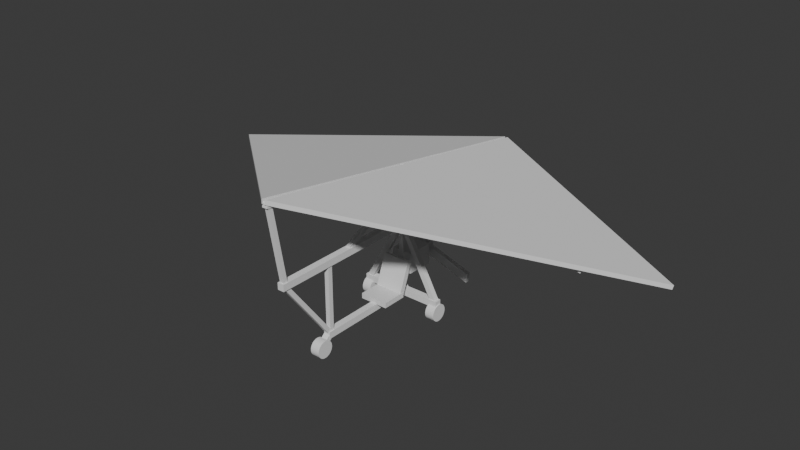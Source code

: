 # Source: lab1.blend  (saved by Blender 4.3.34; exported with 4.5.12 LTS)
import bpy
from mathutils import Matrix  # noqa: F401  (used for matrix-valued properties, if any)

bpy.ops.wm.read_factory_settings(use_empty=True)
scene = bpy.context.scene
scene.name = 'Scene'

# ---- collections
col_collection = bpy.data.collections.new('Collection'); scene.collection.children.link(col_collection)

# ---- materials (node trees are filled in below, after node groups)
mat_material = bpy.data.materials.new('Material')
mat_material.alpha_threshold = 0.0
mat_material.roughness = 0.5
mat_material.line_color = (0.0, 0.0, 0.0, 1.0)

# ---- material node trees
mat_material.use_nodes = True; mat_material.node_tree.nodes.clear()
_N = mat_material.node_tree.nodes; _L = mat_material.node_tree.links
n0 = _N.new('ShaderNodeOutputMaterial'); n0.name = 'Material Output'; n0.location = (300, 300)
n1 = _N.new('ShaderNodeBsdfPrincipled'); n1.name = 'Principled BSDF'; n1.location = (10, 300)
n1.inputs[3].default_value = 1.45
_L.new(n1.outputs[0], n0.inputs[0])
n0.is_active_output = True

# ---- world
world_world = bpy.data.worlds.new('World'); scene.world = world_world
world_world.use_nodes = True; world_world.node_tree.nodes.clear()
_N = world_world.node_tree.nodes; _L = world_world.node_tree.links
n0 = _N.new('ShaderNodeOutputWorld'); n0.name = 'World Output'; n0.location = (300, 300)
n1 = _N.new('ShaderNodeBackground'); n1.name = 'Background'; n1.location = (10, 300)
n1.inputs[0].default_value = (0.05088, 0.05088, 0.05088, 1.0)
_L.new(n1.outputs[0], n0.inputs[0])
n0.is_active_output = True
world_world.color = (0.05088, 0.05088, 0.05088)
world_world.sun_shadow_jitter_overblur = 0.0

# ---- meshes
me_cube = bpy.data.meshes.new('Cube')
me_cube.from_pydata([(0.5652, 0.5019, 1.079), (0.5652, 0.5019, 0.8684), (0.5652, -0.5019, 1.079), (0.5652, -0.5019, 0.8684), (-0.5652, 0.5019, 1.079), (-0.5652, 0.5019, 0.8684), (-0.5652, -0.5019, 1.079), (-0.5652, -0.5019, 0.8684)], [], [(0, 4, 6, 2), (3, 2, 6, 7), (7, 6, 4, 5), (5, 1, 3, 7), (1, 0, 2, 3), (5, 4, 0, 1)])
_uv = me_cube.uv_layers.new(name='UVMap')
_uv.uv.foreach_set('vector', [0.625, 0.5, 0.875, 0.5, 0.875, 0.75, 0.625, 0.75, 0.375, 0.75, 0.625, 0.75, 0.625, 1.0, 0.375, 1.0, 0.375, 0.0, 0.625, 0.0, 0.625, 0.25, 0.375, 0.25, 0.125, 0.5, 0.375, 0.5, 0.375, 0.75, 0.125, 0.75, 0.375, 0.5, 0.625, 0.5, 0.625, 0.75, 0.375, 0.75, 0.375, 0.25, 0.625, 0.25, 0.625, 0.5, 0.375, 0.5])
me_cube.materials.append(mat_material)
me_cube.use_mirror_vertex_groups = False
me_cube.update()
me_cube_001 = bpy.data.meshes.new('Cube.001')
me_cube_001.from_pydata([(0.5581, 0.7683, 2.244), (0.558, 0.9637, 2.174), (0.5572, 0.3026, 0.9501), (0.5571, 0.498, 0.8797), (-0.5571, 0.768, 2.245), (-0.5572, 0.9634, 2.175), (-0.558, 0.3023, 0.9509), (-0.5581, 0.4976, 0.8806)], [], [(0, 4, 6, 2), (3, 2, 6, 7), (7, 6, 4, 5), (5, 1, 3, 7), (1, 0, 2, 3), (5, 4, 0, 1)])
_uv = me_cube_001.uv_layers.new(name='UVMap')
_uv.uv.foreach_set('vector', [0.625, 0.5, 0.875, 0.5, 0.875, 0.75, 0.625, 0.75, 0.375, 0.75, 0.625, 0.75, 0.625, 1.0, 0.375, 1.0, 0.375, 0.0, 0.625, 0.0, 0.625, 0.25, 0.375, 0.25, 0.125, 0.5, 0.375, 0.5, 0.375, 0.75, 0.125, 0.75, 0.375, 0.5, 0.625, 0.5, 0.625, 0.75, 0.375, 0.75, 0.375, 0.25, 0.625, 0.25, 0.625, 0.5, 0.375, 0.5])
me_cube_001.materials.append(mat_material)
me_cube_001.use_mirror_vertex_groups = False
me_cube_001.update()
me_cube_002 = bpy.data.meshes.new('Cube.002')
me_cube_002.from_pydata([(-0.1337, -2.997, 0.6141), (-0.1337, -2.997, 0.8816), (-0.1337, 1.307, 0.6141), (-0.1337, 1.307, 0.8816), (0.1337, -2.997, 0.6141), (0.1337, -2.997, 0.8816), (0.1337, 1.307, 0.6141), (0.1337, 1.307, 0.8816)], [], [(0, 1, 3, 2), (2, 3, 7, 6), (6, 7, 5, 4), (4, 5, 1, 0), (2, 6, 4, 0), (7, 3, 1, 5)])
_uv = me_cube_002.uv_layers.new(name='UVMap')
_uv.uv.foreach_set('vector', [0.375, 0.0, 0.625, 0.0, 0.625, 0.25, 0.375, 0.25, 0.375, 0.25, 0.625, 0.25, 0.625, 0.5, 0.375, 0.5, 0.375, 0.5, 0.625, 0.5, 0.625, 0.75, 0.375, 0.75, 0.375, 0.75, 0.625, 0.75, 0.625, 1.0, 0.375, 1.0, 0.125, 0.5, 0.375, 0.5, 0.375, 0.75, 0.125, 0.75, 0.625, 0.5, 0.875, 0.5, 0.875, 0.75, 0.625, 0.75])
me_cube_002.update()
me_cube_003 = bpy.data.meshes.new('Cube.003')
me_cube_003.from_pydata([(1.685, 1.013, 0.5835), (1.685, 1.013, 0.851), (-1.685, 1.013, 0.5835), (-1.685, 1.013, 0.851), (1.685, 1.28, 0.5835), (1.685, 1.28, 0.851), (-1.685, 1.28, 0.5835), (-1.685, 1.28, 0.851)], [], [(0, 1, 3, 2), (2, 3, 7, 6), (6, 7, 5, 4), (4, 5, 1, 0), (2, 6, 4, 0), (7, 3, 1, 5)])
_uv = me_cube_003.uv_layers.new(name='UVMap')
_uv.uv.foreach_set('vector', [0.375, 0.0, 0.625, 0.0, 0.625, 0.25, 0.375, 0.25, 0.375, 0.25, 0.625, 0.25, 0.625, 0.5, 0.375, 0.5, 0.375, 0.5, 0.625, 0.5, 0.625, 0.75, 0.375, 0.75, 0.375, 0.75, 0.625, 0.75, 0.625, 1.0, 0.375, 1.0, 0.125, 0.5, 0.375, 0.5, 0.375, 0.75, 0.125, 0.75, 0.625, 0.5, 0.875, 0.5, 0.875, 0.75, 0.625, 0.75])
me_cube_003.update()
me_cube_004 = bpy.data.meshes.new('Cube.004')
me_cube_004.from_pydata([(-0.1337, -5.075, 3.456), (-0.1337, -5.075, 3.724), (-0.1337, 1.273, 3.456), (-0.1337, 1.273, 3.724), (0.1337, -5.075, 3.456), (0.1337, -5.075, 3.724), (0.1337, 1.273, 3.456), (0.1337, 1.273, 3.724)], [], [(0, 1, 3, 2), (2, 3, 7, 6), (6, 7, 5, 4), (4, 5, 1, 0), (2, 6, 4, 0), (7, 3, 1, 5)])
_uv = me_cube_004.uv_layers.new(name='UVMap')
_uv.uv.foreach_set('vector', [0.375, 0.0, 0.625, 0.0, 0.625, 0.25, 0.375, 0.25, 0.375, 0.25, 0.625, 0.25, 0.625, 0.5, 0.375, 0.5, 0.375, 0.5, 0.625, 0.5, 0.625, 0.75, 0.375, 0.75, 0.375, 0.75, 0.625, 0.75, 0.625, 1.0, 0.375, 1.0, 0.125, 0.5, 0.375, 0.5, 0.375, 0.75, 0.125, 0.75, 0.625, 0.5, 0.875, 0.5, 0.875, 0.75, 0.625, 0.75])
me_cube_004.update()
me_cube_005 = bpy.data.meshes.new('Cube.005')
me_cube_005.from_pydata([(-0.09016, 1.237, 0.6831), (-0.09016, 1.056, 0.6831), (-0.09016, 1.237, 3.636), (-0.09016, 1.056, 3.636), (0.09016, 1.237, 0.6831), (0.09016, 1.056, 0.6831), (0.09016, 1.237, 3.636), (0.09016, 1.056, 3.636)], [], [(0, 1, 3, 2), (2, 3, 7, 6), (6, 7, 5, 4), (4, 5, 1, 0), (2, 6, 4, 0), (7, 3, 1, 5)])
_uv = me_cube_005.uv_layers.new(name='UVMap')
_uv.uv.foreach_set('vector', [0.375, 0.0, 0.625, 0.0, 0.625, 0.25, 0.375, 0.25, 0.375, 0.25, 0.625, 0.25, 0.625, 0.5, 0.375, 0.5, 0.375, 0.5, 0.625, 0.5, 0.625, 0.75, 0.375, 0.75, 0.375, 0.75, 0.625, 0.75, 0.625, 1.0, 0.375, 1.0, 0.125, 0.5, 0.375, 0.5, 0.375, 0.75, 0.125, 0.75, 0.625, 0.5, 0.875, 0.5, 0.875, 0.75, 0.625, 0.75])
me_cube_005.update()
me_cube_006 = bpy.data.meshes.new('Cube.006')
me_cube_006.from_pydata([(-0.09016, -2.734, 0.6831), (-0.09016, -2.914, 0.6831), (-0.09016, -2.734, 3.636), (-0.09016, -2.914, 3.636), (0.09016, -2.734, 0.6831), (0.09016, -2.914, 0.6831), (0.09016, -2.734, 3.636), (0.09016, -2.914, 3.636)], [], [(0, 1, 3, 2), (2, 3, 7, 6), (6, 7, 5, 4), (4, 5, 1, 0), (2, 6, 4, 0), (7, 3, 1, 5)])
_uv = me_cube_006.uv_layers.new(name='UVMap')
_uv.uv.foreach_set('vector', [0.375, 0.0, 0.625, 0.0, 0.625, 0.25, 0.375, 0.25, 0.375, 0.25, 0.625, 0.25, 0.625, 0.5, 0.375, 0.5, 0.375, 0.5, 0.625, 0.5, 0.625, 0.75, 0.375, 0.75, 0.375, 0.75, 0.625, 0.75, 0.625, 1.0, 0.375, 1.0, 0.125, 0.5, 0.375, 0.5, 0.375, 0.75, 0.125, 0.75, 0.625, 0.5, 0.875, 0.5, 0.875, 0.75, 0.625, 0.75])
me_cube_006.update()
me_cube_007 = bpy.data.meshes.new('Cube.007')
me_cube_007.from_pydata([(-0.08476, -2.78, 0.814), (-0.08476, -2.916, 0.7129), (-0.08476, -4.886, 3.649), (-0.08476, -5.022, 3.548), (0.08476, -2.78, 0.814), (0.08476, -2.916, 0.7129), (0.08476, -4.886, 3.649), (0.08476, -5.022, 3.548)], [], [(0, 1, 3, 2), (2, 3, 7, 6), (6, 7, 5, 4), (4, 5, 1, 0), (2, 6, 4, 0), (7, 3, 1, 5)])
_uv = me_cube_007.uv_layers.new(name='UVMap')
_uv.uv.foreach_set('vector', [0.375, 0.0, 0.625, 0.0, 0.625, 0.25, 0.375, 0.25, 0.375, 0.25, 0.625, 0.25, 0.625, 0.5, 0.375, 0.5, 0.375, 0.5, 0.625, 0.5, 0.625, 0.75, 0.375, 0.75, 0.375, 0.75, 0.625, 0.75, 0.625, 1.0, 0.375, 1.0, 0.125, 0.5, 0.375, 0.5, 0.375, 0.75, 0.125, 0.75, 0.625, 0.5, 0.875, 0.5, 0.875, 0.75, 0.625, 0.75])
me_cube_007.update()
me_cube_008 = bpy.data.meshes.new('Cube.008')
me_cube_008.from_pydata([(-0.08476, -1.945, 3.486), (-0.08476, -2.029, 3.634), (-0.08476, 1.132, 5.218), (-0.08476, 1.049, 5.366), (0.08476, -1.945, 3.486), (0.08476, -2.029, 3.634), (0.08476, 1.132, 5.218), (0.08476, 1.049, 5.366)], [], [(0, 1, 3, 2), (2, 3, 7, 6), (6, 7, 5, 4), (4, 5, 1, 0), (2, 6, 4, 0), (7, 3, 1, 5)])
_uv = me_cube_008.uv_layers.new(name='UVMap')
_uv.uv.foreach_set('vector', [0.375, 0.0, 0.625, 0.0, 0.625, 0.25, 0.375, 0.25, 0.375, 0.25, 0.625, 0.25, 0.625, 0.5, 0.375, 0.5, 0.375, 0.5, 0.625, 0.5, 0.625, 0.75, 0.375, 0.75, 0.375, 0.75, 0.625, 0.75, 0.625, 1.0, 0.375, 1.0, 0.125, 0.5, 0.375, 0.5, 0.375, 0.75, 0.125, 0.75, 0.625, 0.5, 0.875, 0.5, 0.875, 0.75, 0.625, 0.75])
me_cube_008.update()
me_cube_009 = bpy.data.meshes.new('Cube.009')
me_cube_009.from_pydata([(-0.09016, 1.245, 3.519), (-0.09016, 1.065, 3.519), (-0.09016, 1.245, 5.375), (-0.09016, 1.065, 5.375), (0.09016, 1.245, 3.519), (0.09016, 1.065, 3.519), (0.09016, 1.245, 5.375), (0.09016, 1.065, 5.375)], [], [(0, 1, 3, 2), (2, 3, 7, 6), (6, 7, 5, 4), (4, 5, 1, 0), (2, 6, 4, 0), (7, 3, 1, 5)])
_uv = me_cube_009.uv_layers.new(name='UVMap')
_uv.uv.foreach_set('vector', [0.375, 0.0, 0.625, 0.0, 0.625, 0.25, 0.375, 0.25, 0.375, 0.25, 0.625, 0.25, 0.625, 0.5, 0.375, 0.5, 0.375, 0.5, 0.625, 0.5, 0.625, 0.75, 0.375, 0.75, 0.375, 0.75, 0.625, 0.75, 0.625, 1.0, 0.375, 1.0, 0.125, 0.5, 0.375, 0.5, 0.375, 0.75, 0.125, 0.75, 0.625, 0.5, 0.875, 0.5, 0.875, 0.75, 0.625, 0.75])
me_cube_009.update()
me_cube_010 = bpy.data.meshes.new('Cube.010')
me_cube_010.from_pydata([(-0.08476, 1.139, 3.449), (-0.08476, 1.071, 3.605), (-0.08476, 4.148, 4.754), (-0.08476, 4.081, 4.909), (0.08476, 1.139, 3.449), (0.08476, 1.071, 3.605), (0.08476, 4.148, 4.754), (0.08476, 4.081, 4.909)], [], [(0, 1, 3, 2), (2, 3, 7, 6), (6, 7, 5, 4), (4, 5, 1, 0), (2, 6, 4, 0), (7, 3, 1, 5)])
_uv = me_cube_010.uv_layers.new(name='UVMap')
_uv.uv.foreach_set('vector', [0.375, 0.0, 0.625, 0.0, 0.625, 0.25, 0.375, 0.25, 0.375, 0.25, 0.625, 0.25, 0.625, 0.5, 0.375, 0.5, 0.375, 0.5, 0.625, 0.5, 0.625, 0.75, 0.375, 0.75, 0.375, 0.75, 0.625, 0.75, 0.625, 1.0, 0.375, 1.0, 0.125, 0.5, 0.375, 0.5, 0.375, 0.75, 0.125, 0.75, 0.625, 0.5, 0.875, 0.5, 0.875, 0.75, 0.625, 0.75])
me_cube_010.update()
me_cube_011 = bpy.data.meshes.new('Cube.011')
me_cube_011.from_pydata([(-0.1104, -5.565, 6.647), (-0.1104, -5.522, 6.864), (-0.1104, 6.409, 4.246), (-0.1104, 6.452, 4.462), (0.1104, -5.565, 6.647), (0.1104, -5.522, 6.864), (0.1104, 6.409, 4.246), (0.1104, 6.452, 4.462)], [], [(0, 1, 3, 2), (2, 3, 7, 6), (6, 7, 5, 4), (4, 5, 1, 0), (2, 6, 4, 0), (7, 3, 1, 5)])
_uv = me_cube_011.uv_layers.new(name='UVMap')
_uv.uv.foreach_set('vector', [0.375, 0.0, 0.625, 0.0, 0.625, 0.25, 0.375, 0.25, 0.375, 0.25, 0.625, 0.25, 0.625, 0.5, 0.375, 0.5, 0.375, 0.5, 0.625, 0.5, 0.625, 0.75, 0.375, 0.75, 0.375, 0.75, 0.625, 0.75, 0.625, 1.0, 0.375, 1.0, 0.125, 0.5, 0.375, 0.5, 0.375, 0.75, 0.125, 0.75, 0.625, 0.5, 0.875, 0.5, 0.875, 0.75, 0.625, 0.75])
me_cube_011.update()
me_cube_012 = bpy.data.meshes.new('Cube.012')
me_cube_012.from_pydata([(1.489, 1.041, 0.6272), (1.675, 1.041, 0.7277), (-0.1157, 1.041, 3.591), (0.07, 1.041, 3.692), (1.489, 1.252, 0.6272), (1.675, 1.252, 0.7277), (-0.1157, 1.252, 3.591), (0.07, 1.252, 3.692)], [], [(0, 1, 3, 2), (2, 3, 7, 6), (6, 7, 5, 4), (4, 5, 1, 0), (2, 6, 4, 0), (7, 3, 1, 5)])
_uv = me_cube_012.uv_layers.new(name='UVMap')
_uv.uv.foreach_set('vector', [0.375, 0.0, 0.625, 0.0, 0.625, 0.25, 0.375, 0.25, 0.375, 0.25, 0.625, 0.25, 0.625, 0.5, 0.375, 0.5, 0.375, 0.5, 0.625, 0.5, 0.625, 0.75, 0.375, 0.75, 0.375, 0.75, 0.625, 0.75, 0.625, 1.0, 0.375, 1.0, 0.125, 0.5, 0.375, 0.5, 0.375, 0.75, 0.125, 0.75, 0.625, 0.5, 0.875, 0.5, 0.875, 0.75, 0.625, 0.75])
me_cube_012.update()
me_cube_013 = bpy.data.meshes.new('Cube.013')
me_cube_013.from_pydata([(-1.489, 1.252, 0.6272), (-1.675, 1.252, 0.7277), (0.1157, 1.252, 3.591), (-0.07, 1.252, 3.692), (-1.489, 1.041, 0.6272), (-1.675, 1.041, 0.7277), (0.1157, 1.041, 3.591), (-0.07, 1.041, 3.692)], [], [(0, 1, 3, 2), (2, 3, 7, 6), (6, 7, 5, 4), (4, 5, 1, 0), (2, 6, 4, 0), (7, 3, 1, 5)])
_uv = me_cube_013.uv_layers.new(name='UVMap')
_uv.uv.foreach_set('vector', [0.375, 0.0, 0.625, 0.0, 0.625, 0.25, 0.375, 0.25, 0.375, 0.25, 0.625, 0.25, 0.625, 0.5, 0.375, 0.5, 0.375, 0.5, 0.625, 0.5, 0.625, 0.75, 0.375, 0.75, 0.375, 0.75, 0.625, 0.75, 0.625, 1.0, 0.375, 1.0, 0.125, 0.5, 0.375, 0.5, 0.375, 0.75, 0.125, 0.75, 0.625, 0.5, 0.875, 0.5, 0.875, 0.75, 0.625, 0.75])
me_cube_013.update()
me_cube_016 = bpy.data.meshes.new('Cube.016')
me_cube_016.from_pydata([(-0.1231, -3.235, 0.5713), (-0.1231, -2.931, 0.833), (-0.1231, -3.104, 0.4203), (-0.1231, -2.801, 0.682), (0.1231, -3.235, 0.5713), (0.1231, -2.931, 0.833), (0.1231, -3.104, 0.4203), (0.1231, -2.801, 0.682)], [], [(0, 1, 3, 2), (2, 3, 7, 6), (6, 7, 5, 4), (4, 5, 1, 0), (2, 6, 4, 0), (7, 3, 1, 5)])
_uv = me_cube_016.uv_layers.new(name='UVMap')
_uv.uv.foreach_set('vector', [0.375, 0.0, 0.625, 0.0, 0.625, 0.25, 0.375, 0.25, 0.375, 0.25, 0.625, 0.25, 0.625, 0.5, 0.375, 0.5, 0.375, 0.5, 0.625, 0.5, 0.625, 0.75, 0.375, 0.75, 0.375, 0.75, 0.625, 0.75, 0.625, 1.0, 0.375, 1.0, 0.125, 0.5, 0.375, 0.5, 0.375, 0.75, 0.125, 0.75, 0.625, 0.5, 0.875, 0.5, 0.875, 0.75, 0.625, 0.75])
me_cube_016.update()
me_cube_017 = bpy.data.meshes.new('Cube.017')
me_cube_017.from_pydata([(-2.299, 1.054, 5.227), (-2.299, 1.054, 5.444), (-2.299, 1.272, 5.227), (-2.299, 1.272, 5.444), (2.299, 1.054, 5.227), (2.299, 1.054, 5.444), (2.299, 1.272, 5.227), (2.299, 1.272, 5.444)], [], [(0, 1, 3, 2), (2, 3, 7, 6), (6, 7, 5, 4), (4, 5, 1, 0), (2, 6, 4, 0), (7, 3, 1, 5)])
_uv = me_cube_017.uv_layers.new(name='UVMap')
_uv.uv.foreach_set('vector', [0.375, 0.0, 0.625, 0.0, 0.625, 0.25, 0.375, 0.25, 0.375, 0.25, 0.625, 0.25, 0.625, 0.5, 0.375, 0.5, 0.375, 0.5, 0.625, 0.5, 0.625, 0.75, 0.375, 0.75, 0.375, 0.75, 0.625, 0.75, 0.625, 1.0, 0.375, 1.0, 0.125, 0.5, 0.375, 0.5, 0.375, 0.75, 0.125, 0.75, 0.625, 0.5, 0.875, 0.5, 0.875, 0.75, 0.625, 0.75])
me_cube_017.update()
me_cube_018 = bpy.data.meshes.new('Cube.018')
me_cube_018.from_pydata([(-0.01123, 1.035, 5.56), (0.03527, 1.035, 5.812), (-0.01123, 1.292, 5.56), (0.03527, 1.292, 5.812), (7.516, 1.035, 4.172), (7.562, 1.035, 4.424), (7.516, 1.292, 4.172), (7.562, 1.292, 4.424)], [], [(0, 1, 3, 2), (2, 3, 7, 6), (6, 7, 5, 4), (4, 5, 1, 0), (2, 6, 4, 0), (7, 3, 1, 5)])
_uv = me_cube_018.uv_layers.new(name='UVMap')
_uv.uv.foreach_set('vector', [0.375, 0.0, 0.625, 0.0, 0.625, 0.25, 0.375, 0.25, 0.375, 0.25, 0.625, 0.25, 0.625, 0.5, 0.375, 0.5, 0.375, 0.5, 0.625, 0.5, 0.625, 0.75, 0.375, 0.75, 0.375, 0.75, 0.625, 0.75, 0.625, 1.0, 0.375, 1.0, 0.125, 0.5, 0.375, 0.5, 0.375, 0.75, 0.125, 0.75, 0.625, 0.5, 0.875, 0.5, 0.875, 0.75, 0.625, 0.75])
me_cube_018.update()
me_cube_019 = bpy.data.meshes.new('Cube.019')
me_cube_019.from_pydata([(0.1123, 1.059, 3.515), (-0.01811, 1.059, 3.678), (0.1123, 1.268, 3.515), (-0.01811, 1.268, 3.678), (2.257, 1.059, 5.233), (2.126, 1.059, 5.396), (2.257, 1.268, 5.233), (2.126, 1.268, 5.396)], [], [(0, 1, 3, 2), (2, 3, 7, 6), (6, 7, 5, 4), (4, 5, 1, 0), (2, 6, 4, 0), (7, 3, 1, 5)])
_uv = me_cube_019.uv_layers.new(name='UVMap')
_uv.uv.foreach_set('vector', [0.375, 0.0, 0.625, 0.0, 0.625, 0.25, 0.375, 0.25, 0.375, 0.25, 0.625, 0.25, 0.625, 0.5, 0.375, 0.5, 0.375, 0.5, 0.625, 0.5, 0.625, 0.75, 0.375, 0.75, 0.375, 0.75, 0.625, 0.75, 0.625, 1.0, 0.375, 1.0, 0.125, 0.5, 0.375, 0.5, 0.375, 0.75, 0.125, 0.75, 0.625, 0.5, 0.875, 0.5, 0.875, 0.75, 0.625, 0.75])
me_cube_019.update()
me_cube_020 = bpy.data.meshes.new('Cube.020')
me_cube_020.from_pydata([(0.01175, 1.275, 5.56), (-0.03475, 1.275, 5.812), (0.0106, 1.018, 5.56), (-0.0359, 1.018, 5.812), (-7.515, 1.308, 4.172), (-7.562, 1.309, 4.424), (-7.516, 1.052, 4.172), (-7.563, 1.052, 4.424)], [], [(0, 1, 3, 2), (2, 3, 7, 6), (6, 7, 5, 4), (4, 5, 1, 0), (2, 6, 4, 0), (7, 3, 1, 5)])
_uv = me_cube_020.uv_layers.new(name='UVMap')
_uv.uv.foreach_set('vector', [0.375, 0.0, 0.625, 0.0, 0.625, 0.25, 0.375, 0.25, 0.375, 0.25, 0.625, 0.25, 0.625, 0.5, 0.375, 0.5, 0.375, 0.5, 0.625, 0.5, 0.625, 0.75, 0.375, 0.75, 0.375, 0.75, 0.625, 0.75, 0.625, 1.0, 0.375, 1.0, 0.125, 0.5, 0.375, 0.5, 0.375, 0.75, 0.125, 0.75, 0.625, 0.5, 0.875, 0.5, 0.875, 0.75, 0.625, 0.75])
me_cube_020.update()
me_cube_021 = bpy.data.meshes.new('Cube.021')
me_cube_021.from_pydata([(-0.1116, 1.252, 3.515), (0.01886, 1.251, 3.678), (-0.1132, 1.043, 3.515), (0.01723, 1.042, 3.678), (-2.256, 1.268, 5.233), (-2.125, 1.267, 5.396), (-2.257, 1.06, 5.233), (-2.127, 1.059, 5.396)], [], [(0, 1, 3, 2), (2, 3, 7, 6), (6, 7, 5, 4), (4, 5, 1, 0), (2, 6, 4, 0), (7, 3, 1, 5)])
_uv = me_cube_021.uv_layers.new(name='UVMap')
_uv.uv.foreach_set('vector', [0.375, 0.0, 0.625, 0.0, 0.625, 0.25, 0.375, 0.25, 0.375, 0.25, 0.625, 0.25, 0.625, 0.5, 0.375, 0.5, 0.375, 0.5, 0.625, 0.5, 0.625, 0.75, 0.375, 0.75, 0.375, 0.75, 0.625, 0.75, 0.625, 1.0, 0.375, 1.0, 0.125, 0.5, 0.375, 0.5, 0.375, 0.75, 0.125, 0.75, 0.625, 0.5, 0.875, 0.5, 0.875, 0.75, 0.625, 0.75])
me_cube_021.update()
me_cylinder = bpy.data.meshes.new('Cylinder')
me_cylinder.from_pydata([(0.04954, -5.624, 6.796), (0.07955, -5.598, 6.962), (0.02767, 7.581, 4.663), (0.05768, 7.608, 4.829), (9.899, 2.859, 3.641), (9.929, 2.886, 3.807)], [], [(0, 1, 3, 2), (2, 3, 5, 4), (3, 1, 5), (4, 5, 1, 0), (0, 2, 4)])
_uv = me_cylinder.uv_layers.new(name='UVMap')
_uv.uv.foreach_set('vector', [1.0, 0.5, 1.0, 1.0, 0.6667, 1.0, 0.6667, 0.5, 0.6667, 0.5, 0.6667, 1.0, 0.3333, 1.0, 0.3333, 0.5, 0.4578, 0.13, 0.25, 0.49, 0.04215, 0.13, 0.3333, 0.5, 0.3333, 1.0, -5.96e-08, 1.0, -5.96e-08, 0.5, 0.75, 0.49, 0.9578, 0.13, 0.5422, 0.13])
me_cylinder.update()
me_cylinder_002 = bpy.data.meshes.new('Cylinder.002')
me_cylinder_002.from_pydata([(-0.04954, -5.624, 6.796), (-0.07955, -5.598, 6.962), (-0.02767, 7.581, 4.663), (-0.05768, 7.608, 4.829), (-9.899, 2.859, 3.641), (-9.929, 2.886, 3.807)], [], [(0, 1, 3, 2), (2, 3, 5, 4), (3, 1, 5), (4, 5, 1, 0), (0, 2, 4)])
_uv = me_cylinder_002.uv_layers.new(name='UVMap')
_uv.uv.foreach_set('vector', [1.0, 0.5, 1.0, 1.0, 0.6667, 1.0, 0.6667, 0.5, 0.6667, 0.5, 0.6667, 1.0, 0.3333, 1.0, 0.3333, 0.5, 0.4578, 0.13, 0.25, 0.49, 0.04215, 0.13, 0.3333, 0.5, 0.3333, 1.0, -5.96e-08, 1.0, -5.96e-08, 0.5, 0.75, 0.49, 0.9578, 0.13, 0.5422, 0.13])
me_cylinder_002.update()
me_cylinder_003 = bpy.data.meshes.new('Cylinder.003')
me_cylinder_003.from_pydata([(-0.186, -2.955, 0.3453), (0.186, -2.955, 0.3453), (-0.186, -2.962, 0.2787), (0.186, -2.962, 0.2787), (-0.186, -2.981, 0.2147), (0.186, -2.981, 0.2147), (-0.186, -3.013, 0.1558), (0.186, -3.013, 0.1558), (-0.186, -3.055, 0.1041), (0.186, -3.055, 0.1041), (-0.186, -3.107, 0.06166), (0.186, -3.107, 0.06166), (-0.186, -3.166, 0.03014), (0.186, -3.166, 0.03014), (-0.186, -3.23, 0.01073), (0.186, -3.23, 0.01073), (-0.186, -3.296, 0.004174), (0.186, -3.296, 0.004174), (-0.186, -3.363, 0.01073), (0.186, -3.363, 0.01073), (-0.186, -3.427, 0.03014), (0.186, -3.427, 0.03014), (-0.186, -3.486, 0.06166), (0.186, -3.486, 0.06166), (-0.186, -3.537, 0.1041), (0.186, -3.537, 0.1041), (-0.186, -3.58, 0.1558), (0.186, -3.58, 0.1558), (-0.186, -3.611, 0.2147), (0.186, -3.611, 0.2147), (-0.186, -3.631, 0.2787), (0.186, -3.631, 0.2787), (-0.186, -3.637, 0.3453), (0.186, -3.637, 0.3453), (-0.186, -3.631, 0.4118), (0.186, -3.631, 0.4118), (-0.186, -3.611, 0.4758), (0.186, -3.611, 0.4758), (-0.186, -3.58, 0.5348), (0.186, -3.58, 0.5348), (-0.186, -3.537, 0.5865), (0.186, -3.537, 0.5865), (-0.186, -3.486, 0.6289), (0.186, -3.486, 0.6289), (-0.186, -3.427, 0.6604), (0.186, -3.427, 0.6604), (-0.186, -3.363, 0.6798), (0.186, -3.363, 0.6798), (-0.186, -3.296, 0.6864), (0.186, -3.296, 0.6864), (-0.186, -3.23, 0.6798), (0.186, -3.23, 0.6798), (-0.186, -3.166, 0.6604), (0.186, -3.166, 0.6604), (-0.186, -3.107, 0.6289), (0.186, -3.107, 0.6289), (-0.186, -3.055, 0.5865), (0.186, -3.055, 0.5865), (-0.186, -3.013, 0.5348), (0.186, -3.013, 0.5348), (-0.186, -2.981, 0.4758), (0.186, -2.981, 0.4758), (-0.186, -2.962, 0.4118), (0.186, -2.962, 0.4118)], [], [(0, 1, 3, 2), (2, 3, 5, 4), (4, 5, 7, 6), (6, 7, 9, 8), (8, 9, 11, 10), (10, 11, 13, 12), (12, 13, 15, 14), (14, 15, 17, 16), (16, 17, 19, 18), (18, 19, 21, 20), (20, 21, 23, 22), (22, 23, 25, 24), (24, 25, 27, 26), (26, 27, 29, 28), (28, 29, 31, 30), (30, 31, 33, 32), (32, 33, 35, 34), (34, 35, 37, 36), (36, 37, 39, 38), (38, 39, 41, 40), (40, 41, 43, 42), (42, 43, 45, 44), (44, 45, 47, 46), (46, 47, 49, 48), (48, 49, 51, 50), (50, 51, 53, 52), (52, 53, 55, 54), (54, 55, 57, 56), (56, 57, 59, 58), (58, 59, 61, 60), (3, 1, 63, 61, 59, 57, 55, 53, 51, 49, 47, 45, 43, 41, 39, 37, 35, 33, 31, 29, 27, 25, 23, 21, 19, 17, 15, 13, 11, 9, 7, 5), (60, 61, 63, 62), (62, 63, 1, 0), (0, 2, 4, 6, 8, 10, 12, 14, 16, 18, 20, 22, 24, 26, 28, 30, 32, 34, 36, 38, 40, 42, 44, 46, 48, 50, 52, 54, 56, 58, 60, 62)])
_uv = me_cylinder_003.uv_layers.new(name='UVMap')
_uv.uv.foreach_set('vector', [1.0, 0.5, 1.0, 1.0, 0.9688, 1.0, 0.9688, 0.5, 0.9688, 0.5, 0.9688, 1.0, 0.9375, 1.0, 0.9375, 0.5, 0.9375, 0.5, 0.9375, 1.0, 0.9062, 1.0, 0.9062, 0.5, 0.9062, 0.5, 0.9062, 1.0, 0.875, 1.0, 0.875, 0.5, 0.875, 0.5, 0.875, 1.0, 0.8438, 1.0, 0.8438, 0.5, 0.8438, 0.5, 0.8438, 1.0, 0.8125, 1.0, 0.8125, 0.5, 0.8125, 0.5, 0.8125, 1.0, 0.7812, 1.0, 0.7812, 0.5, 0.7812, 0.5, 0.7812, 1.0, 0.75, 1.0, 0.75, 0.5, 0.75, 0.5, 0.75, 1.0, 0.7188, 1.0, 0.7188, 0.5, 0.7188, 0.5, 0.7188, 1.0, 0.6875, 1.0, 0.6875, 0.5, 0.6875, 0.5, 0.6875, 1.0, 0.6562, 1.0, 0.6562, 0.5, 0.6562, 0.5, 0.6562, 1.0, 0.625, 1.0, 0.625, 0.5, 0.625, 0.5, 0.625, 1.0, 0.5938, 1.0, 0.5938, 0.5, 0.5938, 0.5, 0.5938, 1.0, 0.5625, 1.0, 0.5625, 0.5, 0.5625, 0.5, 0.5625, 1.0, 0.5312, 1.0, 0.5312, 0.5, 0.5312, 0.5, 0.5312, 1.0, 0.5, 1.0, 0.5, 0.5, 0.5, 0.5, 0.5, 1.0, 0.4688, 1.0, 0.4688, 0.5, 0.4688, 0.5, 0.4688, 1.0, 0.4375, 1.0, 0.4375, 0.5, 0.4375, 0.5, 0.4375, 1.0, 0.4062, 1.0, 0.4062, 0.5, 0.4062, 0.5, 0.4062, 1.0, 0.375, 1.0, 0.375, 0.5, 0.375, 0.5, 0.375, 1.0, 0.3438, 1.0, 0.3438, 0.5, 0.3438, 0.5, 0.3438, 1.0, 0.3125, 1.0, 0.3125, 0.5, 0.3125, 0.5, 0.3125, 1.0, 0.2812, 1.0, 0.2812, 0.5, 0.2812, 0.5, 0.2812, 1.0, 0.25, 1.0, 0.25, 0.5, 0.25, 0.5, 0.25, 1.0, 0.2188, 1.0, 0.2188, 0.5, 0.2188, 0.5, 0.2188, 1.0, 0.1875, 1.0, 0.1875, 0.5, 0.1875, 0.5, 0.1875, 1.0, 0.1562, 1.0, 0.1562, 0.5, 0.1562, 0.5, 0.1562, 1.0, 0.125, 1.0, 0.125, 0.5, 0.125, 0.5, 0.125, 1.0, 0.09375, 1.0, 0.09375, 0.5, 0.09375, 0.5, 0.09375, 1.0, 0.0625, 1.0, 0.0625, 0.5, 0.2968, 0.4854, 0.25, 0.49, 0.2032, 0.4854, 0.1582, 0.4717, 0.1167, 0.4496, 0.08029, 0.4197, 0.05045, 0.3833, 0.02827, 0.3418, 0.01461, 0.2968, 0.01, 0.25, 0.01461, 0.2032, 0.02827, 0.1582, 0.05045, 0.1167, 0.08029, 0.08029, 0.1167, 0.05045, 0.1582, 0.02827, 0.2032, 0.01461, 0.25, 0.01, 0.2968, 0.01461, 0.3418, 0.02827, 0.3833, 0.05045, 0.4197, 0.08029, 0.4496, 0.1167, 0.4717, 0.1582, 0.4854, 0.2032, 0.49, 0.25, 0.4854, 0.2968, 0.4717, 0.3418, 0.4496, 0.3833, 0.4197, 0.4197, 0.3833, 0.4496, 0.3418, 0.4717, 0.0625, 0.5, 0.0625, 1.0, 0.03125, 1.0, 0.03125, 0.5, 0.03125, 0.5, 0.03125, 1.0, 0.0, 1.0, 0.0, 0.5, 0.75, 0.49, 0.7968, 0.4854, 0.8418, 0.4717, 0.8833, 0.4496, 0.9197, 0.4197, 0.9496, 0.3833, 0.9717, 0.3418, 0.9854, 0.2968, 0.99, 0.25, 0.9854, 0.2032, 0.9717, 0.1582, 0.9496, 0.1167, 0.9197, 0.08029, 0.8833, 0.05045, 0.8418, 0.02827, 0.7968, 0.01461, 0.75, 0.01, 0.7032, 0.01461, 0.6582, 0.02827, 0.6167, 0.05045, 0.5803, 0.08029, 0.5504, 0.1167, 0.5283, 0.1582, 0.5146, 0.2032, 0.51, 0.25, 0.5146, 0.2968, 0.5283, 0.3418, 0.5504, 0.3833, 0.5803, 0.4197, 0.6167, 0.4496, 0.6582, 0.4717, 0.7032, 0.4854])
me_cylinder_003.update()
me_cylinder_004 = bpy.data.meshes.new('Cylinder.004')
me_cylinder_004.from_pydata([(1.349, 1.503, 0.3453), (1.722, 1.503, 0.3453), (1.349, 1.496, 0.2787), (1.722, 1.496, 0.2787), (1.349, 1.477, 0.2147), (1.722, 1.477, 0.2147), (1.349, 1.445, 0.1558), (1.722, 1.445, 0.1558), (1.349, 1.403, 0.1041), (1.722, 1.403, 0.1041), (1.349, 1.351, 0.06166), (1.722, 1.351, 0.06166), (1.349, 1.292, 0.03014), (1.722, 1.292, 0.03014), (1.349, 1.228, 0.01073), (1.722, 1.228, 0.01073), (1.349, 1.161, 0.004173), (1.722, 1.161, 0.004173), (1.349, 1.095, 0.01073), (1.722, 1.095, 0.01073), (1.349, 1.031, 0.03014), (1.722, 1.031, 0.03014), (1.349, 0.9719, 0.06166), (1.722, 0.9719, 0.06166), (1.349, 0.9202, 0.1041), (1.722, 0.9202, 0.1041), (1.349, 0.8778, 0.1558), (1.722, 0.8778, 0.1558), (1.349, 0.8463, 0.2147), (1.722, 0.8463, 0.2147), (1.349, 0.8269, 0.2787), (1.722, 0.8269, 0.2787), (1.349, 0.8203, 0.3453), (1.722, 0.8203, 0.3453), (1.349, 0.8269, 0.4118), (1.722, 0.8269, 0.4118), (1.349, 0.8463, 0.4758), (1.722, 0.8463, 0.4758), (1.349, 0.8778, 0.5348), (1.722, 0.8778, 0.5348), (1.349, 0.9202, 0.5865), (1.722, 0.9202, 0.5865), (1.349, 0.9719, 0.6289), (1.722, 0.9719, 0.6289), (1.349, 1.031, 0.6604), (1.722, 1.031, 0.6604), (1.349, 1.095, 0.6798), (1.722, 1.095, 0.6798), (1.349, 1.161, 0.6864), (1.722, 1.161, 0.6864), (1.349, 1.228, 0.6798), (1.722, 1.228, 0.6798), (1.349, 1.292, 0.6604), (1.722, 1.292, 0.6604), (1.349, 1.351, 0.6289), (1.722, 1.351, 0.6289), (1.349, 1.403, 0.5865), (1.722, 1.403, 0.5865), (1.349, 1.445, 0.5348), (1.722, 1.445, 0.5348), (1.349, 1.477, 0.4758), (1.722, 1.477, 0.4758), (1.349, 1.496, 0.4118), (1.722, 1.496, 0.4118)], [], [(0, 1, 3, 2), (2, 3, 5, 4), (4, 5, 7, 6), (6, 7, 9, 8), (8, 9, 11, 10), (10, 11, 13, 12), (12, 13, 15, 14), (14, 15, 17, 16), (16, 17, 19, 18), (18, 19, 21, 20), (20, 21, 23, 22), (22, 23, 25, 24), (24, 25, 27, 26), (26, 27, 29, 28), (28, 29, 31, 30), (30, 31, 33, 32), (32, 33, 35, 34), (34, 35, 37, 36), (36, 37, 39, 38), (38, 39, 41, 40), (40, 41, 43, 42), (42, 43, 45, 44), (44, 45, 47, 46), (46, 47, 49, 48), (48, 49, 51, 50), (50, 51, 53, 52), (52, 53, 55, 54), (54, 55, 57, 56), (56, 57, 59, 58), (58, 59, 61, 60), (3, 1, 63, 61, 59, 57, 55, 53, 51, 49, 47, 45, 43, 41, 39, 37, 35, 33, 31, 29, 27, 25, 23, 21, 19, 17, 15, 13, 11, 9, 7, 5), (60, 61, 63, 62), (62, 63, 1, 0), (0, 2, 4, 6, 8, 10, 12, 14, 16, 18, 20, 22, 24, 26, 28, 30, 32, 34, 36, 38, 40, 42, 44, 46, 48, 50, 52, 54, 56, 58, 60, 62)])
_uv = me_cylinder_004.uv_layers.new(name='UVMap')
_uv.uv.foreach_set('vector', [1.0, 0.5, 1.0, 1.0, 0.9688, 1.0, 0.9688, 0.5, 0.9688, 0.5, 0.9688, 1.0, 0.9375, 1.0, 0.9375, 0.5, 0.9375, 0.5, 0.9375, 1.0, 0.9062, 1.0, 0.9062, 0.5, 0.9062, 0.5, 0.9062, 1.0, 0.875, 1.0, 0.875, 0.5, 0.875, 0.5, 0.875, 1.0, 0.8438, 1.0, 0.8438, 0.5, 0.8438, 0.5, 0.8438, 1.0, 0.8125, 1.0, 0.8125, 0.5, 0.8125, 0.5, 0.8125, 1.0, 0.7812, 1.0, 0.7812, 0.5, 0.7812, 0.5, 0.7812, 1.0, 0.75, 1.0, 0.75, 0.5, 0.75, 0.5, 0.75, 1.0, 0.7188, 1.0, 0.7188, 0.5, 0.7188, 0.5, 0.7188, 1.0, 0.6875, 1.0, 0.6875, 0.5, 0.6875, 0.5, 0.6875, 1.0, 0.6562, 1.0, 0.6562, 0.5, 0.6562, 0.5, 0.6562, 1.0, 0.625, 1.0, 0.625, 0.5, 0.625, 0.5, 0.625, 1.0, 0.5938, 1.0, 0.5938, 0.5, 0.5938, 0.5, 0.5938, 1.0, 0.5625, 1.0, 0.5625, 0.5, 0.5625, 0.5, 0.5625, 1.0, 0.5312, 1.0, 0.5312, 0.5, 0.5312, 0.5, 0.5312, 1.0, 0.5, 1.0, 0.5, 0.5, 0.5, 0.5, 0.5, 1.0, 0.4688, 1.0, 0.4688, 0.5, 0.4688, 0.5, 0.4688, 1.0, 0.4375, 1.0, 0.4375, 0.5, 0.4375, 0.5, 0.4375, 1.0, 0.4062, 1.0, 0.4062, 0.5, 0.4062, 0.5, 0.4062, 1.0, 0.375, 1.0, 0.375, 0.5, 0.375, 0.5, 0.375, 1.0, 0.3438, 1.0, 0.3438, 0.5, 0.3438, 0.5, 0.3438, 1.0, 0.3125, 1.0, 0.3125, 0.5, 0.3125, 0.5, 0.3125, 1.0, 0.2812, 1.0, 0.2812, 0.5, 0.2812, 0.5, 0.2812, 1.0, 0.25, 1.0, 0.25, 0.5, 0.25, 0.5, 0.25, 1.0, 0.2188, 1.0, 0.2188, 0.5, 0.2188, 0.5, 0.2188, 1.0, 0.1875, 1.0, 0.1875, 0.5, 0.1875, 0.5, 0.1875, 1.0, 0.1562, 1.0, 0.1562, 0.5, 0.1562, 0.5, 0.1562, 1.0, 0.125, 1.0, 0.125, 0.5, 0.125, 0.5, 0.125, 1.0, 0.09375, 1.0, 0.09375, 0.5, 0.09375, 0.5, 0.09375, 1.0, 0.0625, 1.0, 0.0625, 0.5, 0.2968, 0.4854, 0.25, 0.49, 0.2032, 0.4854, 0.1582, 0.4717, 0.1167, 0.4496, 0.08029, 0.4197, 0.05045, 0.3833, 0.02827, 0.3418, 0.01461, 0.2968, 0.01, 0.25, 0.01461, 0.2032, 0.02827, 0.1582, 0.05045, 0.1167, 0.08029, 0.08029, 0.1167, 0.05045, 0.1582, 0.02827, 0.2032, 0.01461, 0.25, 0.01, 0.2968, 0.01461, 0.3418, 0.02827, 0.3833, 0.05045, 0.4197, 0.08029, 0.4496, 0.1167, 0.4717, 0.1582, 0.4854, 0.2032, 0.49, 0.25, 0.4854, 0.2968, 0.4717, 0.3418, 0.4496, 0.3833, 0.4197, 0.4197, 0.3833, 0.4496, 0.3418, 0.4717, 0.0625, 0.5, 0.0625, 1.0, 0.03125, 1.0, 0.03125, 0.5, 0.03125, 0.5, 0.03125, 1.0, 0.0, 1.0, 0.0, 0.5, 0.75, 0.49, 0.7968, 0.4854, 0.8418, 0.4717, 0.8833, 0.4496, 0.9197, 0.4197, 0.9496, 0.3833, 0.9717, 0.3418, 0.9854, 0.2968, 0.99, 0.25, 0.9854, 0.2032, 0.9717, 0.1582, 0.9496, 0.1167, 0.9197, 0.08029, 0.8833, 0.05045, 0.8418, 0.02827, 0.7968, 0.01461, 0.75, 0.01, 0.7032, 0.01461, 0.6582, 0.02827, 0.6167, 0.05045, 0.5803, 0.08029, 0.5504, 0.1167, 0.5283, 0.1582, 0.5146, 0.2032, 0.51, 0.25, 0.5146, 0.2968, 0.5283, 0.3418, 0.5504, 0.3833, 0.5803, 0.4197, 0.6167, 0.4496, 0.6582, 0.4717, 0.7032, 0.4854])
me_cylinder_004.update()
me_cylinder_005 = bpy.data.meshes.new('Cylinder.005')
me_cylinder_005.from_pydata([(-1.712, 1.503, 0.3453), (-1.34, 1.503, 0.3453), (-1.712, 1.496, 0.2787), (-1.34, 1.496, 0.2787), (-1.712, 1.477, 0.2147), (-1.34, 1.477, 0.2147), (-1.712, 1.445, 0.1558), (-1.34, 1.445, 0.1558), (-1.712, 1.403, 0.1041), (-1.34, 1.403, 0.1041), (-1.712, 1.351, 0.06166), (-1.34, 1.351, 0.06166), (-1.712, 1.292, 0.03014), (-1.34, 1.292, 0.03014), (-1.712, 1.228, 0.01073), (-1.34, 1.228, 0.01073), (-1.712, 1.161, 0.004173), (-1.34, 1.161, 0.004173), (-1.712, 1.095, 0.01073), (-1.34, 1.095, 0.01073), (-1.712, 1.031, 0.03014), (-1.34, 1.031, 0.03014), (-1.712, 0.9719, 0.06166), (-1.34, 0.9719, 0.06166), (-1.712, 0.9202, 0.1041), (-1.34, 0.9202, 0.1041), (-1.712, 0.8778, 0.1558), (-1.34, 0.8778, 0.1558), (-1.712, 0.8463, 0.2147), (-1.34, 0.8463, 0.2147), (-1.712, 0.8269, 0.2787), (-1.34, 0.8269, 0.2787), (-1.712, 0.8203, 0.3453), (-1.34, 0.8203, 0.3453), (-1.712, 0.8269, 0.4118), (-1.34, 0.8269, 0.4118), (-1.712, 0.8463, 0.4758), (-1.34, 0.8463, 0.4758), (-1.712, 0.8778, 0.5348), (-1.34, 0.8778, 0.5348), (-1.712, 0.9202, 0.5865), (-1.34, 0.9202, 0.5865), (-1.712, 0.9719, 0.6289), (-1.34, 0.9719, 0.6289), (-1.712, 1.031, 0.6604), (-1.34, 1.031, 0.6604), (-1.712, 1.095, 0.6798), (-1.34, 1.095, 0.6798), (-1.712, 1.161, 0.6864), (-1.34, 1.161, 0.6864), (-1.712, 1.228, 0.6798), (-1.34, 1.228, 0.6798), (-1.712, 1.292, 0.6604), (-1.34, 1.292, 0.6604), (-1.712, 1.351, 0.6289), (-1.34, 1.351, 0.6289), (-1.712, 1.403, 0.5865), (-1.34, 1.403, 0.5865), (-1.712, 1.445, 0.5348), (-1.34, 1.445, 0.5348), (-1.712, 1.477, 0.4758), (-1.34, 1.477, 0.4758), (-1.712, 1.496, 0.4118), (-1.34, 1.496, 0.4118)], [], [(0, 1, 3, 2), (2, 3, 5, 4), (4, 5, 7, 6), (6, 7, 9, 8), (8, 9, 11, 10), (10, 11, 13, 12), (12, 13, 15, 14), (14, 15, 17, 16), (16, 17, 19, 18), (18, 19, 21, 20), (20, 21, 23, 22), (22, 23, 25, 24), (24, 25, 27, 26), (26, 27, 29, 28), (28, 29, 31, 30), (30, 31, 33, 32), (32, 33, 35, 34), (34, 35, 37, 36), (36, 37, 39, 38), (38, 39, 41, 40), (40, 41, 43, 42), (42, 43, 45, 44), (44, 45, 47, 46), (46, 47, 49, 48), (48, 49, 51, 50), (50, 51, 53, 52), (52, 53, 55, 54), (54, 55, 57, 56), (56, 57, 59, 58), (58, 59, 61, 60), (3, 1, 63, 61, 59, 57, 55, 53, 51, 49, 47, 45, 43, 41, 39, 37, 35, 33, 31, 29, 27, 25, 23, 21, 19, 17, 15, 13, 11, 9, 7, 5), (60, 61, 63, 62), (62, 63, 1, 0), (0, 2, 4, 6, 8, 10, 12, 14, 16, 18, 20, 22, 24, 26, 28, 30, 32, 34, 36, 38, 40, 42, 44, 46, 48, 50, 52, 54, 56, 58, 60, 62)])
_uv = me_cylinder_005.uv_layers.new(name='UVMap')
_uv.uv.foreach_set('vector', [1.0, 0.5, 1.0, 1.0, 0.9688, 1.0, 0.9688, 0.5, 0.9688, 0.5, 0.9688, 1.0, 0.9375, 1.0, 0.9375, 0.5, 0.9375, 0.5, 0.9375, 1.0, 0.9062, 1.0, 0.9062, 0.5, 0.9062, 0.5, 0.9062, 1.0, 0.875, 1.0, 0.875, 0.5, 0.875, 0.5, 0.875, 1.0, 0.8438, 1.0, 0.8438, 0.5, 0.8438, 0.5, 0.8438, 1.0, 0.8125, 1.0, 0.8125, 0.5, 0.8125, 0.5, 0.8125, 1.0, 0.7812, 1.0, 0.7812, 0.5, 0.7812, 0.5, 0.7812, 1.0, 0.75, 1.0, 0.75, 0.5, 0.75, 0.5, 0.75, 1.0, 0.7188, 1.0, 0.7188, 0.5, 0.7188, 0.5, 0.7188, 1.0, 0.6875, 1.0, 0.6875, 0.5, 0.6875, 0.5, 0.6875, 1.0, 0.6562, 1.0, 0.6562, 0.5, 0.6562, 0.5, 0.6562, 1.0, 0.625, 1.0, 0.625, 0.5, 0.625, 0.5, 0.625, 1.0, 0.5938, 1.0, 0.5938, 0.5, 0.5938, 0.5, 0.5938, 1.0, 0.5625, 1.0, 0.5625, 0.5, 0.5625, 0.5, 0.5625, 1.0, 0.5312, 1.0, 0.5312, 0.5, 0.5312, 0.5, 0.5312, 1.0, 0.5, 1.0, 0.5, 0.5, 0.5, 0.5, 0.5, 1.0, 0.4688, 1.0, 0.4688, 0.5, 0.4688, 0.5, 0.4688, 1.0, 0.4375, 1.0, 0.4375, 0.5, 0.4375, 0.5, 0.4375, 1.0, 0.4062, 1.0, 0.4062, 0.5, 0.4062, 0.5, 0.4062, 1.0, 0.375, 1.0, 0.375, 0.5, 0.375, 0.5, 0.375, 1.0, 0.3438, 1.0, 0.3438, 0.5, 0.3438, 0.5, 0.3438, 1.0, 0.3125, 1.0, 0.3125, 0.5, 0.3125, 0.5, 0.3125, 1.0, 0.2812, 1.0, 0.2812, 0.5, 0.2812, 0.5, 0.2812, 1.0, 0.25, 1.0, 0.25, 0.5, 0.25, 0.5, 0.25, 1.0, 0.2188, 1.0, 0.2188, 0.5, 0.2188, 0.5, 0.2188, 1.0, 0.1875, 1.0, 0.1875, 0.5, 0.1875, 0.5, 0.1875, 1.0, 0.1562, 1.0, 0.1562, 0.5, 0.1562, 0.5, 0.1562, 1.0, 0.125, 1.0, 0.125, 0.5, 0.125, 0.5, 0.125, 1.0, 0.09375, 1.0, 0.09375, 0.5, 0.09375, 0.5, 0.09375, 1.0, 0.0625, 1.0, 0.0625, 0.5, 0.2968, 0.4854, 0.25, 0.49, 0.2032, 0.4854, 0.1582, 0.4717, 0.1167, 0.4496, 0.08029, 0.4197, 0.05045, 0.3833, 0.02827, 0.3418, 0.01461, 0.2968, 0.01, 0.25, 0.01461, 0.2032, 0.02827, 0.1582, 0.05045, 0.1167, 0.08029, 0.08029, 0.1167, 0.05045, 0.1582, 0.02827, 0.2032, 0.01461, 0.25, 0.01, 0.2968, 0.01461, 0.3418, 0.02827, 0.3833, 0.05045, 0.4197, 0.08029, 0.4496, 0.1167, 0.4717, 0.1582, 0.4854, 0.2032, 0.49, 0.25, 0.4854, 0.2968, 0.4717, 0.3418, 0.4496, 0.3833, 0.4197, 0.4197, 0.3833, 0.4496, 0.3418, 0.4717, 0.0625, 0.5, 0.0625, 1.0, 0.03125, 1.0, 0.03125, 0.5, 0.03125, 0.5, 0.03125, 1.0, 0.0, 1.0, 0.0, 0.5, 0.75, 0.49, 0.7968, 0.4854, 0.8418, 0.4717, 0.8833, 0.4496, 0.9197, 0.4197, 0.9496, 0.3833, 0.9717, 0.3418, 0.9854, 0.2968, 0.99, 0.25, 0.9854, 0.2032, 0.9717, 0.1582, 0.9496, 0.1167, 0.9197, 0.08029, 0.8833, 0.05045, 0.8418, 0.02827, 0.7968, 0.01461, 0.75, 0.01, 0.7032, 0.01461, 0.6582, 0.02827, 0.6167, 0.05045, 0.5803, 0.08029, 0.5504, 0.1167, 0.5283, 0.1582, 0.5146, 0.2032, 0.51, 0.25, 0.5146, 0.2968, 0.5283, 0.3418, 0.5504, 0.3833, 0.5803, 0.4197, 0.6167, 0.4496, 0.6582, 0.4717, 0.7032, 0.4854])
me_cylinder_005.update()
me_cube_023 = bpy.data.meshes.new('Cube.023')
me_cube_023.from_pydata([(-0.08476, -4.83, 3.666), (-0.08476, -4.997, 3.639), (-0.08476, -5.329, 6.744), (-0.08476, -5.496, 6.717), (0.08476, -4.83, 3.666), (0.08476, -4.997, 3.639), (0.08476, -5.329, 6.744), (0.08476, -5.496, 6.717)], [], [(0, 1, 3, 2), (2, 3, 7, 6), (6, 7, 5, 4), (4, 5, 1, 0), (2, 6, 4, 0), (7, 3, 1, 5)])
_uv = me_cube_023.uv_layers.new(name='UVMap')
_uv.uv.foreach_set('vector', [0.375, 0.0, 0.625, 0.0, 0.625, 0.25, 0.375, 0.25, 0.375, 0.25, 0.625, 0.25, 0.625, 0.5, 0.375, 0.5, 0.375, 0.5, 0.625, 0.5, 0.625, 0.75, 0.375, 0.75, 0.375, 0.75, 0.625, 0.75, 0.625, 1.0, 0.375, 1.0, 0.125, 0.5, 0.375, 0.5, 0.375, 0.75, 0.125, 0.75, 0.625, 0.5, 0.875, 0.5, 0.875, 0.75, 0.625, 0.75])
me_cube_023.update()
me_cube_024 = bpy.data.meshes.new('Cube.024')
me_cube_024.from_pydata([(-0.4147, 1.102, 1.552), (-0.4147, 1.102, 2.382), (-0.4147, 2.197, 1.552), (-0.4147, 2.197, 2.382), (0.4147, 1.102, 1.552), (0.4147, 1.102, 2.382), (0.4147, 2.197, 1.552), (0.4147, 2.197, 2.382)], [], [(0, 1, 3, 2), (2, 3, 7, 6), (6, 7, 5, 4), (4, 5, 1, 0), (2, 6, 4, 0), (7, 3, 1, 5)])
_uv = me_cube_024.uv_layers.new(name='UVMap')
_uv.uv.foreach_set('vector', [0.375, 0.0, 0.625, 0.0, 0.625, 0.25, 0.375, 0.25, 0.375, 0.25, 0.625, 0.25, 0.625, 0.5, 0.375, 0.5, 0.375, 0.5, 0.625, 0.5, 0.625, 0.75, 0.375, 0.75, 0.375, 0.75, 0.625, 0.75, 0.625, 1.0, 0.375, 1.0, 0.125, 0.5, 0.375, 0.5, 0.375, 0.75, 0.125, 0.75, 0.625, 0.5, 0.875, 0.5, 0.875, 0.75, 0.625, 0.75])
me_cube_024.update()
me_cube_025 = bpy.data.meshes.new('Cube.025')
me_cube_025.from_pydata([(-0.1529, 1.405, 1.814), (-0.1529, 1.405, 2.12), (-0.1529, 2.773, 1.814), (-0.1529, 2.773, 2.12), (0.1529, 1.405, 1.814), (0.1529, 1.405, 2.12), (0.1529, 2.773, 1.814), (0.1529, 2.773, 2.12)], [], [(0, 1, 3, 2), (2, 3, 7, 6), (6, 7, 5, 4), (4, 5, 1, 0), (2, 6, 4, 0), (7, 3, 1, 5)])
_uv = me_cube_025.uv_layers.new(name='UVMap')
_uv.uv.foreach_set('vector', [0.375, 0.0, 0.625, 0.0, 0.625, 0.25, 0.375, 0.25, 0.375, 0.25, 0.625, 0.25, 0.625, 0.5, 0.375, 0.5, 0.375, 0.5, 0.625, 0.5, 0.625, 0.75, 0.375, 0.75, 0.375, 0.75, 0.625, 0.75, 0.625, 1.0, 0.375, 1.0, 0.125, 0.5, 0.375, 0.5, 0.375, 0.75, 0.125, 0.75, 0.625, 0.5, 0.875, 0.5, 0.875, 0.75, 0.625, 0.75])
me_cube_025.update()
me_cube_026 = bpy.data.meshes.new('Cube.026')
me_cube_026.from_pydata([(-2.038, 2.459, 2.355), (-1.883, 2.6, 2.825), (-2.049, 2.588, 2.32), (-1.894, 2.729, 2.791), (-0.1093, 2.459, 1.721), (0.04534, 2.6, 2.192), (-0.1207, 2.588, 1.686), (0.0339, 2.729, 2.157)], [], [(0, 1, 3, 2), (2, 3, 7, 6), (6, 7, 5, 4), (4, 5, 1, 0), (2, 6, 4, 0), (7, 3, 1, 5)])
_uv = me_cube_026.uv_layers.new(name='UVMap')
_uv.uv.foreach_set('vector', [0.375, 0.0, 0.625, 0.0, 0.625, 0.25, 0.375, 0.25, 0.375, 0.25, 0.625, 0.25, 0.625, 0.5, 0.375, 0.5, 0.375, 0.5, 0.625, 0.5, 0.625, 0.75, 0.375, 0.75, 0.375, 0.75, 0.625, 0.75, 0.625, 1.0, 0.375, 1.0, 0.125, 0.5, 0.375, 0.5, 0.375, 0.75, 0.125, 0.75, 0.625, 0.5, 0.875, 0.5, 0.875, 0.75, 0.625, 0.75])
me_cube_026.update()
me_cube_027 = bpy.data.meshes.new('Cube.027')
me_cube_027.from_pydata([(-0.0571, 2.604, 1.666), (0.09676, 2.455, 2.134), (-0.04498, 2.733, 1.703), (0.1089, 2.584, 2.171), (1.871, 2.604, 1.032), (2.025, 2.455, 1.5), (1.883, 2.733, 1.069), (2.037, 2.584, 1.537)], [], [(0, 1, 3, 2), (2, 3, 7, 6), (6, 7, 5, 4), (4, 5, 1, 0), (2, 6, 4, 0), (7, 3, 1, 5)])
_uv = me_cube_027.uv_layers.new(name='UVMap')
_uv.uv.foreach_set('vector', [0.375, 0.0, 0.625, 0.0, 0.625, 0.25, 0.375, 0.25, 0.375, 0.25, 0.625, 0.25, 0.625, 0.5, 0.375, 0.5, 0.375, 0.5, 0.625, 0.5, 0.625, 0.75, 0.375, 0.75, 0.375, 0.75, 0.625, 0.75, 0.625, 1.0, 0.375, 1.0, 0.125, 0.5, 0.375, 0.5, 0.375, 0.75, 0.125, 0.75, 0.625, 0.5, 0.875, 0.5, 0.875, 0.75, 0.625, 0.75])
me_cube_027.update()

# ---- objects
ob_x = bpy.data.objects.new('Сидение', me_cube)
ob_x_1 = bpy.data.objects.new('Спинка', me_cube_001)
ob_x_2 = bpy.data.objects.new('Нижняя балка', me_cube_002)
ob_x_3 = bpy.data.objects.new('Шасси задних колес', me_cube_003)
ob_x_4 = bpy.data.objects.new('Верхняя несущая балка', me_cube_004)
ob_x_5 = bpy.data.objects.new('Задняя распорка', me_cube_005)
ob_x_6 = bpy.data.objects.new('Фронтальная распорка', me_cube_006)
ob_x_7 = bpy.data.objects.new('Фронтальное крепление', me_cube_007)
ob_x_8 = bpy.data.objects.new('Центральное крепление к крылу', me_cube_008)
ob_x_9 = bpy.data.objects.new('Центральная распорка под крылом', me_cube_009)
ob_x_10 = bpy.data.objects.new('Заднее крепление к крылу', me_cube_010)
ob_x_11 = bpy.data.objects.new('Несущая крыла', me_cube_011)
ob_x_12 = bpy.data.objects.new('Левая заднее крепление', me_cube_012)
ob_x_13 = bpy.data.objects.new('Правое заднее крепление', me_cube_013)
ob_x_14 = bpy.data.objects.new('Шасси переднего колеса', me_cube_016)
ob_x_15 = bpy.data.objects.new('Центральная распорка несущих крыл', me_cube_017)
ob_x_16 = bpy.data.objects.new('Левая несущая крыла', me_cube_018)
ob_x_17 = bpy.data.objects.new('Левая распорка под крылом', me_cube_019)
ob_x_18 = bpy.data.objects.new('Правая несущая крыла', me_cube_020)
ob_x_19 = bpy.data.objects.new('Правая распорка под крылом', me_cube_021)
ob_x_20 = bpy.data.objects.new('Левое крыло', me_cylinder)
ob_x_21 = bpy.data.objects.new('Правое крыло', me_cylinder_002)
ob_x_22 = bpy.data.objects.new('Переднее колесо', me_cylinder_003)
ob_x_23 = bpy.data.objects.new('Левое колесо', me_cylinder_004)
ob_x_24 = bpy.data.objects.new('Правое колесо', me_cylinder_005)
ob_x_25 = bpy.data.objects.new('Фронтальное крепление к крылу', me_cube_023)
ob_x_26 = bpy.data.objects.new('Двигатель', me_cube_024)
ob_x_27 = bpy.data.objects.new('Вал двигателя', me_cube_025)
ob_x_28 = bpy.data.objects.new('Правый пропеллер', me_cube_026)
ob_x_29 = bpy.data.objects.new('Левый пропеллер', me_cube_027)

# ---- transforms, parenting, visibility, modifiers, constraints
ob_x.parent = ob_x_2
ob_x.location = (0.0, 0.0, 0.0)
ob_x.lock_rotations_4d = False
ob_x.empty_display_type = 'ARROWS'
ob_x.color = (0.05448, 0.05448, 0.05448, 1.0)
ob_x.lineart.crease_threshold = 0.0
ob_x_1.parent = ob_x
ob_x_1.location = (0.0, 0.0, 0.0)
ob_x_1.lock_rotations_4d = False
ob_x_1.empty_display_type = 'ARROWS'
ob_x_1.color = (0.05448, 0.05448, 0.05448, 1.0)
ob_x_1.lineart.crease_threshold = 0.0
ob_x_2.location = (0.0, 0.0, 0.0)
ob_x_2.color = (0.3564, 0.3564, 0.3564, 1.0)
ob_x_3.parent = ob_x_2
ob_x_3.location = (0.0, 0.0, 0.0)
ob_x_3.color = (0.3564, 0.3564, 0.3564, 1.0)
ob_x_4.parent = ob_x_5
ob_x_4.location = (0.0, 0.0, 0.0)
ob_x_4.color = (0.3564, 0.3564, 0.3564, 1.0)
ob_x_5.parent = ob_x_3
ob_x_5.location = (0.0, 0.0, 0.0)
ob_x_5.color = (0.3564, 0.3564, 0.3564, 1.0)
ob_x_6.parent = ob_x_2
ob_x_6.location = (0.0, 0.0, 0.0)
ob_x_6.color = (0.3564, 0.3564, 0.3564, 1.0)
ob_x_7.parent = ob_x_2
ob_x_7.location = (0.0, 0.0, 0.0)
ob_x_7.color = (0.3564, 0.3564, 0.3564, 1.0)
ob_x_8.parent = ob_x_4
ob_x_8.location = (0.0, 0.0, 0.0)
ob_x_8.color = (0.3564, 0.3564, 0.3564, 1.0)
ob_x_9.parent = ob_x_4
ob_x_9.location = (0.0, 0.0, 0.0)
ob_x_9.color = (0.3564, 0.3564, 0.3564, 1.0)
ob_x_10.parent = ob_x_4
ob_x_10.location = (0.0, 0.0, 0.0)
ob_x_10.color = (0.3564, 0.3564, 0.3564, 1.0)
ob_x_11.parent = ob_x_9
ob_x_11.location = (0.0, 0.0, 0.0)
ob_x_11.color = (0.07421, 0.07421, 0.07421, 1.0)
ob_x_12.parent = ob_x_3
ob_x_12.location = (0.0, 0.0, 0.0)
ob_x_12.color = (0.3564, 0.3564, 0.3564, 1.0)
ob_x_13.parent = ob_x_3
ob_x_13.location = (0.0, 0.0, 0.0)
ob_x_13.color = (0.3564, 0.3564, 0.3564, 1.0)
ob_x_14.parent = ob_x_2
ob_x_14.location = (0.0, 0.0, 0.0)
ob_x_14.color = (0.3564, 0.3564, 0.3564, 1.0)
ob_x_15.parent = ob_x_11
ob_x_15.location = (0.0, 0.0, 0.0)
ob_x_15.color = (0.3564, 0.3564, 0.3564, 1.0)
ob_x_16.parent = ob_x_15
ob_x_16.location = (0.0, 0.0, 0.0)
ob_x_16.color = (0.07421, 0.07421, 0.07421, 1.0)
ob_x_17.parent = ob_x_4
ob_x_17.location = (0.0, 0.0, 0.0)
ob_x_17.color = (0.3564, 0.3564, 0.3564, 1.0)
ob_x_18.parent = ob_x_15
ob_x_18.location = (0.0, 0.0, 0.0)
ob_x_18.color = (0.07421, 0.07421, 0.07421, 1.0)
ob_x_19.parent = ob_x_4
ob_x_19.location = (0.0, 0.0, 0.0)
ob_x_19.color = (0.3564, 0.3564, 0.3564, 1.0)
ob_x_20.parent = ob_x_16
ob_x_20.location = (0.0, 0.0, 0.0)
ob_x_20.color = (0.7835, 0.01033, 0.006995, 1.0)
ob_x_21.parent = ob_x_18
ob_x_21.location = (0.0, 0.0, 0.0)
ob_x_21.color = (0.7835, 0.01033, 0.006995, 1.0)
ob_x_22.parent = ob_x_14
ob_x_22.location = (0.0, 0.0, 0.0)
ob_x_22.color = (0.147, 0.147, 0.147, 1.0)
ob_x_23.parent = ob_x_3
ob_x_23.location = (0.0, 0.0, 0.0)
ob_x_23.color = (0.147, 0.147, 0.147, 1.0)
ob_x_24.parent = ob_x_3
ob_x_24.location = (0.0, 0.0, 0.0)
ob_x_24.color = (0.147, 0.147, 0.147, 1.0)
ob_x_25.parent = ob_x_4
ob_x_25.location = (0.0, 0.0, 0.0)
ob_x_25.color = (0.3564, 0.3564, 0.3564, 1.0)
ob_x_26.parent = ob_x_5
ob_x_26.location = (0.0, 0.0, 0.0)
ob_x_26.color = (0.3275, 0.0729, 0.03399, 1.0)
ob_x_27.parent = ob_x_26
ob_x_27.location = (0.0, 0.0, 0.0)
ob_x_27.color = (0.1913, 0.1913, 0.1913, 1.0)
ob_x_28.parent = ob_x_27
ob_x_28.location = (0.0, 0.0, 0.0)
ob_x_28.color = (0.6308, 0.6308, 0.6308, 1.0)
ob_x_29.parent = ob_x_27
ob_x_29.location = (0.0, 0.0, 0.0)
ob_x_29.color = (0.6308, 0.6308, 0.6308, 1.0)

# ---- collection membership
col_collection.objects.link(ob_x)
col_collection.objects.link(ob_x_1)
col_collection.objects.link(ob_x_2)
col_collection.objects.link(ob_x_3)
col_collection.objects.link(ob_x_4)
col_collection.objects.link(ob_x_5)
col_collection.objects.link(ob_x_6)
col_collection.objects.link(ob_x_7)
col_collection.objects.link(ob_x_8)
col_collection.objects.link(ob_x_9)
col_collection.objects.link(ob_x_10)
col_collection.objects.link(ob_x_11)
col_collection.objects.link(ob_x_12)
col_collection.objects.link(ob_x_13)
col_collection.objects.link(ob_x_14)
col_collection.objects.link(ob_x_15)
col_collection.objects.link(ob_x_16)
col_collection.objects.link(ob_x_17)
col_collection.objects.link(ob_x_18)
col_collection.objects.link(ob_x_19)
col_collection.objects.link(ob_x_20)
col_collection.objects.link(ob_x_21)
col_collection.objects.link(ob_x_22)
col_collection.objects.link(ob_x_23)
col_collection.objects.link(ob_x_24)
col_collection.objects.link(ob_x_25)
col_collection.objects.link(ob_x_26)
col_collection.objects.link(ob_x_27)
col_collection.objects.link(ob_x_28)
col_collection.objects.link(ob_x_29)

# ---- scene / render settings (as saved in the file)
scene.frame_start = 1; scene.frame_end = 250; scene.frame_set(1)
scene.render.engine = 'BLENDER_EEVEE_NEXT'
bpy.context.view_layer.update()

# ---- added for rendering (the .blend has no active camera and no usable light): camera, sun
cam_auto = bpy.data.cameras.new('AutoCamera')
cam_auto.lens = 50.0
cam_auto.sensor_width = 36.0
cam_auto.clip_end = 1000.0
ob_auto_camera = bpy.data.objects.new('AutoCamera', cam_auto)
scene.collection.objects.link(ob_auto_camera)
ob_auto_camera.location = (22.9975, -26.6053, 21.881)
ob_auto_camera.rotation_euler = (1.09748, -7.21219e-08, 0.694738)
scene.camera = ob_auto_camera
light_auto_sun = bpy.data.lights.new('AutoSun', 'SUN')
light_auto_sun.energy = 3.0
light_auto_sun.angle = 0.0523599
ob_auto_sun = bpy.data.objects.new('AutoSun', light_auto_sun)
scene.collection.objects.link(ob_auto_sun)
ob_auto_sun.rotation_euler = (0.872665, 0.174533, 0.523599)
bpy.context.view_layer.update()
